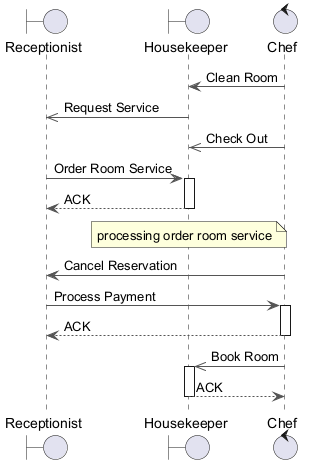

The diagram above was rendered by PlantUML. Its source (embedded in the PNG):
@startuml
skinparam backgroundColor #FFFFFF
skinparam classBackgroundColor #F1F8E9
skinparam classBorderColor #33691E
skinparam ArrowColor #555555
boundary "Receptionist" as R
boundary "Housekeeper" as H
control "Chef" as C
C -> H : Clean Room
H ->> R : Request Service
C ->> H : Check Out
R -> H : Order Room Service
activate H
H --> R : ACK
deactivate H
note over H : processing order room service
C -> R : Cancel Reservation
R -> C : Process Payment
activate C
C --> R : ACK
deactivate C
C ->> H : Book Room
activate H
H --> C : ACK
deactivate H
@enduml